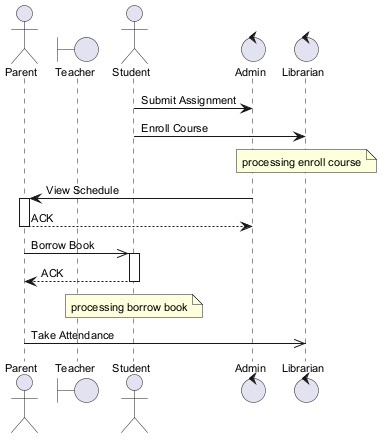

The diagram above was rendered by PlantUML. Its source (embedded in the PNG):
@startuml
skinparam backgroundColor #FFFFFF
skinparam classBackgroundColor #E8F4FA
skinparam classBorderColor #2C7DA0
skinparam defaultFontSize 11
actor "Parent" as P
boundary "Teacher" as T
actor "Student" as S
control "Admin" as A
control "Librarian" as L
S -> A : Submit Assignment
S -> L : Enroll Course
note over L : processing enroll course
A -> P : View Schedule
activate P
P --> A : ACK
deactivate P
P ->> S : Borrow Book
activate S
S --> P : ACK
deactivate S
note over S : processing borrow book
P ->> L : Take Attendance
@enduml